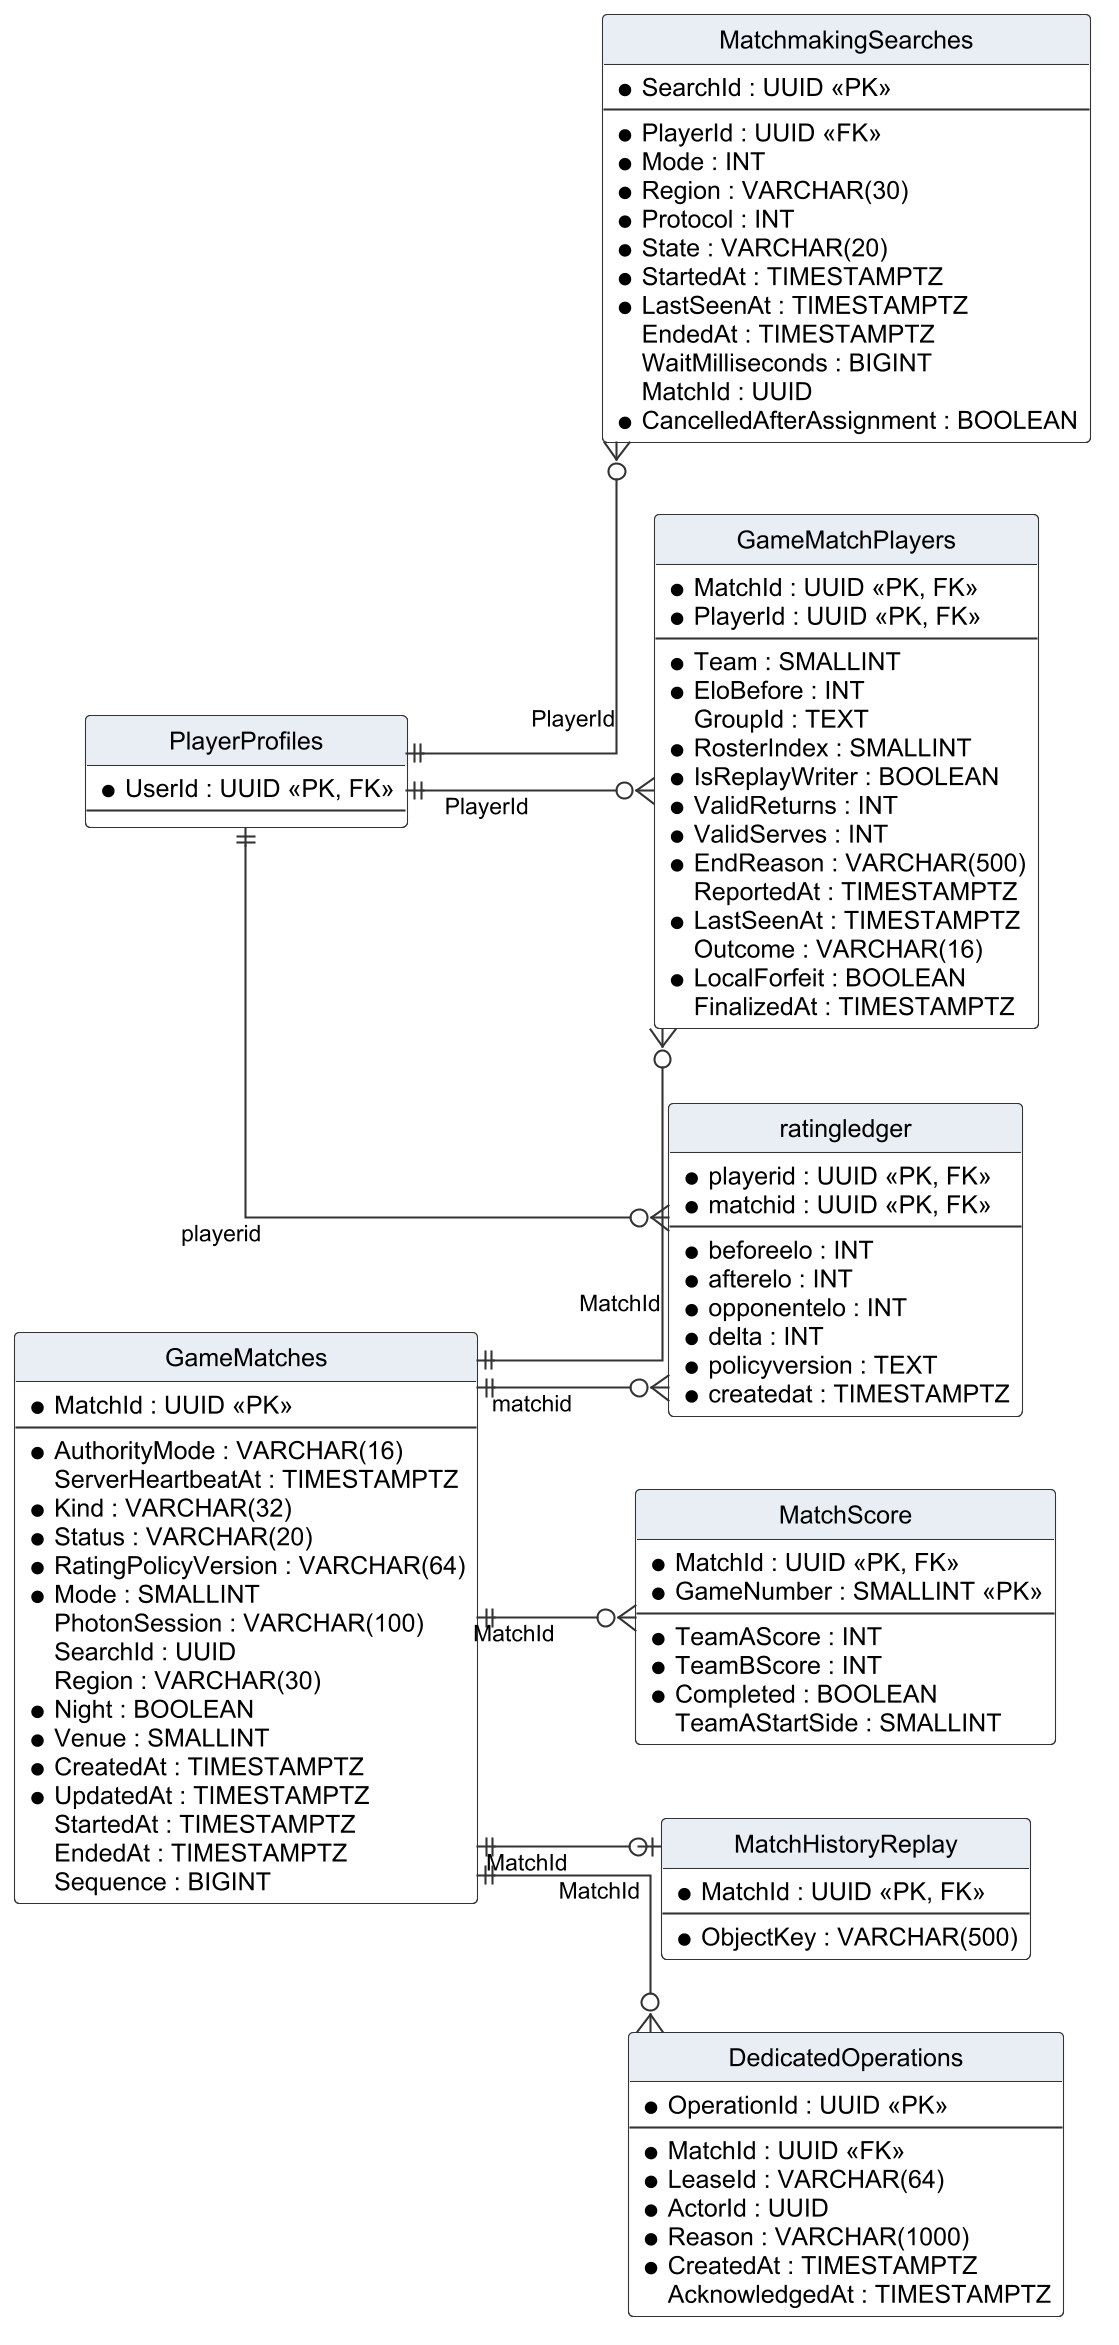

The diagram above was rendered by PlantUML. Its source (embedded in the PNG):
@startuml r4_erd_match
!include _style.iuml
hide circle
hide empty members
skinparam linetype ortho
left to right direction
entity "GameMatches" as GameMatches {
  * MatchId : UUID <<PK>>
  --
  * AuthorityMode : VARCHAR(16)
  ServerHeartbeatAt : TIMESTAMPTZ
  * Kind : VARCHAR(32)
  * Status : VARCHAR(20)
  * RatingPolicyVersion : VARCHAR(64)
  * Mode : SMALLINT
  PhotonSession : VARCHAR(100)
  SearchId : UUID
  Region : VARCHAR(30)
  * Night : BOOLEAN
  * Venue : SMALLINT
  * CreatedAt : TIMESTAMPTZ
  * UpdatedAt : TIMESTAMPTZ
  StartedAt : TIMESTAMPTZ
  EndedAt : TIMESTAMPTZ
  Sequence : BIGINT
}
entity "GameMatchPlayers" as GameMatchPlayers {
  * MatchId : UUID <<PK, FK>>
  * PlayerId : UUID <<PK, FK>>
  --
  * Team : SMALLINT
  * EloBefore : INT
  GroupId : TEXT
  * RosterIndex : SMALLINT
  * IsReplayWriter : BOOLEAN
  * ValidReturns : INT
  * ValidServes : INT
  * EndReason : VARCHAR(500)
  ReportedAt : TIMESTAMPTZ
  * LastSeenAt : TIMESTAMPTZ
  Outcome : VARCHAR(16)
  * LocalForfeit : BOOLEAN
  FinalizedAt : TIMESTAMPTZ
}
entity "MatchScore" as MatchScore {
  * MatchId : UUID <<PK, FK>>
  * GameNumber : SMALLINT <<PK>>
  --
  * TeamAScore : INT
  * TeamBScore : INT
  * Completed : BOOLEAN
  TeamAStartSide : SMALLINT
}
entity "ratingledger" as ratingledger {
  * playerid : UUID <<PK, FK>>
  * matchid : UUID <<PK, FK>>
  --
  * beforeelo : INT
  * afterelo : INT
  * opponentelo : INT
  * delta : INT
  * policyversion : TEXT
  * createdat : TIMESTAMPTZ
}
entity "MatchHistoryReplay" as MatchHistoryReplay {
  * MatchId : UUID <<PK, FK>>
  --
  * ObjectKey : VARCHAR(500)
}
entity "MatchmakingSearches" as MatchmakingSearches {
  * SearchId : UUID <<PK>>
  --
  * PlayerId : UUID <<FK>>
  * Mode : INT
  * Region : VARCHAR(30)
  * Protocol : INT
  * State : VARCHAR(20)
  * StartedAt : TIMESTAMPTZ
  * LastSeenAt : TIMESTAMPTZ
  EndedAt : TIMESTAMPTZ
  WaitMilliseconds : BIGINT
  MatchId : UUID
  * CancelledAfterAssignment : BOOLEAN
}
entity "DedicatedOperations" as DedicatedOperations {
  * OperationId : UUID <<PK>>
  --
  * MatchId : UUID <<FK>>
  * LeaseId : VARCHAR(64)
  * ActorId : UUID
  * Reason : VARCHAR(1000)
  * CreatedAt : TIMESTAMPTZ
  AcknowledgedAt : TIMESTAMPTZ
}
entity "PlayerProfiles" as PlayerProfiles {
  * UserId : UUID <<PK, FK>>
  --
}
GameMatches ||--o{ GameMatchPlayers : "MatchId"
PlayerProfiles ||--o{ GameMatchPlayers : "PlayerId"
GameMatches ||--o{ MatchScore : "MatchId"
PlayerProfiles ||--o{ ratingledger : "playerid"
GameMatches ||--o{ ratingledger : "matchid"
GameMatches ||--o| MatchHistoryReplay : "MatchId"
PlayerProfiles ||--o{ MatchmakingSearches : "PlayerId"
GameMatches ||--o{ DedicatedOperations : "MatchId"
@enduml